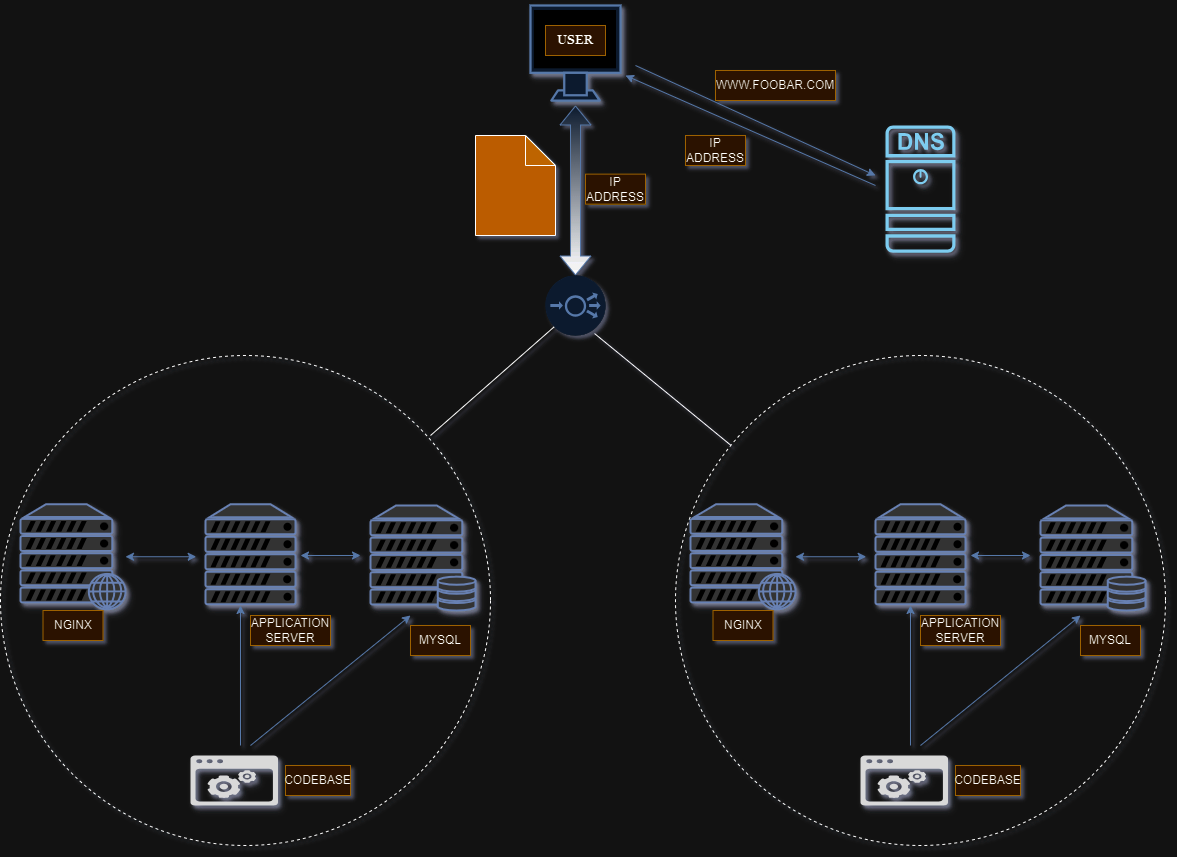

The diagram above was exported from draw.io. Its source (the exported page's mxGraphModel, read from the mxfile embedded in the PNG):
<mxGraphModel dx="934" dy="476" grid="1" gridSize="10" guides="1" tooltips="1" connect="1" arrows="1" fold="1" page="1" pageScale="1" pageWidth="850" pageHeight="1100" math="0" shadow="1">
  <root>
    <mxCell id="0" />
    <mxCell id="1" parent="0" />
    <mxCell id="K512zQrgkYPToNK6PyPr-4" value="" style="endArrow=classic;html=1;rounded=0;fillColor=#dae8fc;strokeColor=#6c8ebf;" parent="1" edge="1">
      <mxGeometry width="50" height="50" relative="1" as="geometry">
        <mxPoint x="1035" y="230" as="sourcePoint" />
        <mxPoint x="785" y="120" as="targetPoint" />
      </mxGeometry>
    </mxCell>
    <mxCell id="K512zQrgkYPToNK6PyPr-5" value="" style="endArrow=classic;html=1;rounded=0;fillColor=#dae8fc;strokeColor=#6c8ebf;" parent="1" edge="1">
      <mxGeometry width="50" height="50" relative="1" as="geometry">
        <mxPoint x="795" y="110" as="sourcePoint" />
        <mxPoint x="1035" y="220" as="targetPoint" />
      </mxGeometry>
    </mxCell>
    <mxCell id="K512zQrgkYPToNK6PyPr-8" value="" style="endArrow=classic;startArrow=classic;html=1;rounded=0;strokeColor=#6c8ebf;shape=flexArrow;fillColor=#dae8fc;fillStyle=dots;gradientColor=default;" parent="1" edge="1">
      <mxGeometry width="50" height="50" relative="1" as="geometry">
        <mxPoint x="735" y="320" as="sourcePoint" />
        <mxPoint x="735" y="150" as="targetPoint" />
      </mxGeometry>
    </mxCell>
    <mxCell id="K512zQrgkYPToNK6PyPr-10" value="" style="sketch=0;points=[[0.015,0.015,0],[0.985,0.015,0],[0.985,0.985,0],[0.015,0.985,0],[0.25,0,0],[0.5,0,0],[0.75,0,0],[1,0.25,0],[1,0.5,0],[1,0.75,0],[0.75,1,0],[0.5,1,0],[0.25,1,0],[0,0.75,0],[0,0.5,0],[0,0.25,0]];verticalLabelPosition=bottom;html=1;verticalAlign=top;aspect=fixed;align=center;pointerEvents=1;shape=mxgraph.cisco19.dns_server;fillColor=#005073;strokeColor=none;shadow=1;" parent="1" vertex="1">
      <mxGeometry x="1045" y="170" width="70" height="127.27" as="geometry" />
    </mxCell>
    <mxCell id="K512zQrgkYPToNK6PyPr-17" value="" style="fontColor=#0066CC;verticalAlign=top;verticalLabelPosition=bottom;labelPosition=center;align=center;html=1;outlineConnect=0;fillColor=#CCCCCC;strokeColor=#6881B3;gradientColor=none;gradientDirection=north;strokeWidth=2;shape=mxgraph.networks.web_server;shadow=1;" parent="1" vertex="1">
      <mxGeometry x="180" y="548.75" width="105" height="105" as="geometry" />
    </mxCell>
    <mxCell id="K512zQrgkYPToNK6PyPr-18" value="" style="fontColor=#0066CC;verticalAlign=top;verticalLabelPosition=bottom;labelPosition=center;align=center;html=1;outlineConnect=0;fillColor=#CCCCCC;strokeColor=#6881B3;gradientColor=none;gradientDirection=north;strokeWidth=2;shape=mxgraph.networks.server_storage;shadow=1;" parent="1" vertex="1">
      <mxGeometry x="530" y="550" width="105" height="105" as="geometry" />
    </mxCell>
    <mxCell id="K512zQrgkYPToNK6PyPr-19" value="" style="verticalAlign=top;verticalLabelPosition=bottom;labelPosition=center;align=center;html=1;outlineConnect=0;fillColor=#dae8fc;strokeColor=#6c8ebf;gradientDirection=north;strokeWidth=2;shape=mxgraph.networks.monitor;shadow=1;" parent="1" vertex="1">
      <mxGeometry x="690" y="50" width="90" height="95" as="geometry" />
    </mxCell>
    <mxCell id="K512zQrgkYPToNK6PyPr-20" value="&lt;b&gt;&lt;font face=&quot;Georgia&quot;&gt;USER&lt;/font&gt;&lt;/b&gt;" style="text;strokeColor=#d79b00;align=center;fillColor=#ffe6cc;html=1;verticalAlign=middle;whiteSpace=wrap;rounded=0;" parent="1" vertex="1">
      <mxGeometry x="705" y="70" width="60" height="30" as="geometry" />
    </mxCell>
    <mxCell id="K512zQrgkYPToNK6PyPr-21" value="" style="fontColor=#0066CC;verticalAlign=top;verticalLabelPosition=bottom;labelPosition=center;align=center;html=1;outlineConnect=0;fillColor=#CCCCCC;strokeColor=#6881B3;gradientColor=none;gradientDirection=north;strokeWidth=2;shape=mxgraph.networks.server;shadow=1;" parent="1" vertex="1">
      <mxGeometry x="365" y="548.75" width="90" height="100" as="geometry" />
    </mxCell>
    <mxCell id="K512zQrgkYPToNK6PyPr-22" value="" style="verticalLabelPosition=bottom;sketch=0;html=1;fillColor=#282828;strokeColor=none;verticalAlign=top;pointerEvents=1;align=center;shape=mxgraph.cisco_safe.technology_icons.icon17;shadow=1;" parent="1" vertex="1">
      <mxGeometry x="350" y="800" width="87.5" height="50" as="geometry" />
    </mxCell>
    <mxCell id="K512zQrgkYPToNK6PyPr-23" value="" style="endArrow=classic;startArrow=classic;html=1;rounded=0;fillColor=#dae8fc;strokeColor=#6c8ebf;" parent="1" source="K512zQrgkYPToNK6PyPr-17" edge="1">
      <mxGeometry width="50" height="50" relative="1" as="geometry">
        <mxPoint x="285" y="651.25" as="sourcePoint" />
        <mxPoint x="355.71067811865476" y="601.25" as="targetPoint" />
      </mxGeometry>
    </mxCell>
    <mxCell id="K512zQrgkYPToNK6PyPr-24" value="" style="endArrow=classic;startArrow=classic;html=1;rounded=0;fillColor=#dae8fc;strokeColor=#6c8ebf;" parent="1" edge="1">
      <mxGeometry width="50" height="50" relative="1" as="geometry">
        <mxPoint x="460" y="600" as="sourcePoint" />
        <mxPoint x="520" y="600" as="targetPoint" />
      </mxGeometry>
    </mxCell>
    <mxCell id="K512zQrgkYPToNK6PyPr-25" value="" style="endArrow=classic;html=1;rounded=0;fillColor=#dae8fc;strokeColor=#6c8ebf;" parent="1" edge="1">
      <mxGeometry width="50" height="50" relative="1" as="geometry">
        <mxPoint x="410" y="790" as="sourcePoint" />
        <mxPoint x="570" y="660" as="targetPoint" />
      </mxGeometry>
    </mxCell>
    <mxCell id="K512zQrgkYPToNK6PyPr-27" value="" style="endArrow=classic;html=1;rounded=0;fillColor=#dae8fc;strokeColor=#6c8ebf;" parent="1" edge="1">
      <mxGeometry width="50" height="50" relative="1" as="geometry">
        <mxPoint x="400" y="790" as="sourcePoint" />
        <mxPoint x="400" y="650" as="targetPoint" />
      </mxGeometry>
    </mxCell>
    <mxCell id="K512zQrgkYPToNK6PyPr-32" value="" style="ellipse;whiteSpace=wrap;html=1;aspect=fixed;shadow=0;textShadow=0;noLabel=1;dropTarget=0;fillColor=none;dashed=1;" parent="1" vertex="1">
      <mxGeometry x="160" y="400" width="490" height="490" as="geometry" />
    </mxCell>
    <mxCell id="nFxYqOQ2IK6mjA7SXear-2" value="NGINX" style="text;strokeColor=#d79b00;align=center;fillColor=#ffe6cc;html=1;verticalAlign=middle;whiteSpace=wrap;rounded=0;" vertex="1" parent="1">
      <mxGeometry x="202.5" y="655" width="60" height="30" as="geometry" />
    </mxCell>
    <mxCell id="nFxYqOQ2IK6mjA7SXear-3" value="APPLICATION SERVER" style="text;strokeColor=#d79b00;align=center;fillColor=#ffe6cc;html=1;verticalAlign=middle;whiteSpace=wrap;rounded=0;" vertex="1" parent="1">
      <mxGeometry x="410" y="660" width="80" height="30" as="geometry" />
    </mxCell>
    <mxCell id="nFxYqOQ2IK6mjA7SXear-4" value="MYSQL" style="text;strokeColor=#d79b00;align=center;fillColor=#ffe6cc;html=1;verticalAlign=middle;whiteSpace=wrap;rounded=0;" vertex="1" parent="1">
      <mxGeometry x="570" y="670" width="60" height="30" as="geometry" />
    </mxCell>
    <mxCell id="nFxYqOQ2IK6mjA7SXear-5" value="CODEBASE" style="text;strokeColor=#d79b00;align=center;fillColor=#ffe6cc;html=1;verticalAlign=middle;whiteSpace=wrap;rounded=0;" vertex="1" parent="1">
      <mxGeometry x="445" y="810" width="65" height="30" as="geometry" />
    </mxCell>
    <mxCell id="nFxYqOQ2IK6mjA7SXear-6" value="WWW.FOOBAR.COM" style="text;strokeColor=#d79b00;align=center;fillColor=#ffe6cc;html=1;verticalAlign=middle;whiteSpace=wrap;rounded=0;" vertex="1" parent="1">
      <mxGeometry x="875" y="115" width="120" height="30" as="geometry" />
    </mxCell>
    <mxCell id="nFxYqOQ2IK6mjA7SXear-7" value="IP ADDRESS" style="text;strokeColor=#d79b00;align=center;fillColor=#ffe6cc;html=1;verticalAlign=middle;whiteSpace=wrap;rounded=0;" vertex="1" parent="1">
      <mxGeometry x="845" y="180" width="60" height="30" as="geometry" />
    </mxCell>
    <mxCell id="nFxYqOQ2IK6mjA7SXear-8" value="IP ADDRESS" style="text;strokeColor=#d79b00;align=center;fillColor=#ffe6cc;html=1;verticalAlign=middle;whiteSpace=wrap;rounded=0;" vertex="1" parent="1">
      <mxGeometry x="745" y="218.63" width="60" height="30" as="geometry" />
    </mxCell>
    <mxCell id="nFxYqOQ2IK6mjA7SXear-10" value="" style="shape=note;whiteSpace=wrap;html=1;backgroundOutline=1;darkOpacity=0.05;fillColor=#ec8d09;" vertex="1" parent="1">
      <mxGeometry x="635" y="180" width="80" height="100" as="geometry" />
    </mxCell>
    <mxCell id="nFxYqOQ2IK6mjA7SXear-24" value="" style="fontColor=#0066CC;verticalAlign=top;verticalLabelPosition=bottom;labelPosition=center;align=center;html=1;outlineConnect=0;fillColor=#CCCCCC;strokeColor=#6881B3;gradientColor=none;gradientDirection=north;strokeWidth=2;shape=mxgraph.networks.web_server;shadow=1;" vertex="1" parent="1">
      <mxGeometry x="850" y="548.75" width="105" height="105" as="geometry" />
    </mxCell>
    <mxCell id="nFxYqOQ2IK6mjA7SXear-25" value="" style="fontColor=#0066CC;verticalAlign=top;verticalLabelPosition=bottom;labelPosition=center;align=center;html=1;outlineConnect=0;fillColor=#CCCCCC;strokeColor=#6881B3;gradientColor=none;gradientDirection=north;strokeWidth=2;shape=mxgraph.networks.server_storage;shadow=1;" vertex="1" parent="1">
      <mxGeometry x="1200" y="550" width="105" height="105" as="geometry" />
    </mxCell>
    <mxCell id="nFxYqOQ2IK6mjA7SXear-26" value="" style="fontColor=#0066CC;verticalAlign=top;verticalLabelPosition=bottom;labelPosition=center;align=center;html=1;outlineConnect=0;fillColor=#CCCCCC;strokeColor=#6881B3;gradientColor=none;gradientDirection=north;strokeWidth=2;shape=mxgraph.networks.server;shadow=1;" vertex="1" parent="1">
      <mxGeometry x="1035" y="548.75" width="90" height="100" as="geometry" />
    </mxCell>
    <mxCell id="nFxYqOQ2IK6mjA7SXear-27" value="" style="verticalLabelPosition=bottom;sketch=0;html=1;fillColor=#282828;strokeColor=none;verticalAlign=top;pointerEvents=1;align=center;shape=mxgraph.cisco_safe.technology_icons.icon17;shadow=1;" vertex="1" parent="1">
      <mxGeometry x="1020" y="800" width="87.5" height="50" as="geometry" />
    </mxCell>
    <mxCell id="nFxYqOQ2IK6mjA7SXear-28" value="" style="endArrow=classic;startArrow=classic;html=1;rounded=0;fillColor=#dae8fc;strokeColor=#6c8ebf;" edge="1" source="nFxYqOQ2IK6mjA7SXear-24" parent="1">
      <mxGeometry width="50" height="50" relative="1" as="geometry">
        <mxPoint x="955" y="651.25" as="sourcePoint" />
        <mxPoint x="1025.7106781186549" y="601.25" as="targetPoint" />
      </mxGeometry>
    </mxCell>
    <mxCell id="nFxYqOQ2IK6mjA7SXear-29" value="" style="endArrow=classic;startArrow=classic;html=1;rounded=0;fillColor=#dae8fc;strokeColor=#6c8ebf;" edge="1" parent="1">
      <mxGeometry width="50" height="50" relative="1" as="geometry">
        <mxPoint x="1130" y="600" as="sourcePoint" />
        <mxPoint x="1190" y="600" as="targetPoint" />
      </mxGeometry>
    </mxCell>
    <mxCell id="nFxYqOQ2IK6mjA7SXear-30" value="" style="endArrow=classic;html=1;rounded=0;fillColor=#dae8fc;strokeColor=#6c8ebf;" edge="1" parent="1">
      <mxGeometry width="50" height="50" relative="1" as="geometry">
        <mxPoint x="1080" y="790" as="sourcePoint" />
        <mxPoint x="1240" y="660" as="targetPoint" />
      </mxGeometry>
    </mxCell>
    <mxCell id="nFxYqOQ2IK6mjA7SXear-31" value="" style="endArrow=classic;html=1;rounded=0;fillColor=#dae8fc;strokeColor=#6c8ebf;" edge="1" parent="1">
      <mxGeometry width="50" height="50" relative="1" as="geometry">
        <mxPoint x="1070" y="790" as="sourcePoint" />
        <mxPoint x="1070" y="650" as="targetPoint" />
      </mxGeometry>
    </mxCell>
    <mxCell id="nFxYqOQ2IK6mjA7SXear-32" value="NGINX" style="text;strokeColor=#d79b00;align=center;fillColor=#ffe6cc;html=1;verticalAlign=middle;whiteSpace=wrap;rounded=0;" vertex="1" parent="1">
      <mxGeometry x="872.5" y="655" width="60" height="30" as="geometry" />
    </mxCell>
    <mxCell id="nFxYqOQ2IK6mjA7SXear-33" value="APPLICATION SERVER" style="text;strokeColor=#d79b00;align=center;fillColor=#ffe6cc;html=1;verticalAlign=middle;whiteSpace=wrap;rounded=0;" vertex="1" parent="1">
      <mxGeometry x="1080" y="660" width="80" height="30" as="geometry" />
    </mxCell>
    <mxCell id="nFxYqOQ2IK6mjA7SXear-34" value="MYSQL" style="text;strokeColor=#d79b00;align=center;fillColor=#ffe6cc;html=1;verticalAlign=middle;whiteSpace=wrap;rounded=0;" vertex="1" parent="1">
      <mxGeometry x="1240" y="670" width="60" height="30" as="geometry" />
    </mxCell>
    <mxCell id="nFxYqOQ2IK6mjA7SXear-35" value="CODEBASE" style="text;strokeColor=#d79b00;align=center;fillColor=#ffe6cc;html=1;verticalAlign=middle;whiteSpace=wrap;rounded=0;" vertex="1" parent="1">
      <mxGeometry x="1115" y="810" width="65" height="30" as="geometry" />
    </mxCell>
    <mxCell id="nFxYqOQ2IK6mjA7SXear-36" value="" style="ellipse;whiteSpace=wrap;html=1;aspect=fixed;shadow=0;textShadow=0;noLabel=1;dropTarget=0;fillColor=none;dashed=1;" vertex="1" parent="1">
      <mxGeometry x="835" y="400" width="490" height="490" as="geometry" />
    </mxCell>
    <mxCell id="nFxYqOQ2IK6mjA7SXear-37" value="" style="fillColor=#dae8fc;verticalLabelPosition=bottom;sketch=0;html=1;strokeColor=#6c8ebf;verticalAlign=top;align=center;points=[[0.145,0.145,0],[0.5,0,0],[0.855,0.145,0],[1,0.5,0],[0.855,0.855,0],[0.5,1,0],[0.145,0.855,0],[0,0.5,0]];pointerEvents=1;shape=mxgraph.cisco_safe.compositeIcon;bgIcon=ellipse;resIcon=mxgraph.cisco_safe.capability.load_balancer;" vertex="1" parent="1">
      <mxGeometry x="705" y="320" width="60" height="60" as="geometry" />
    </mxCell>
    <mxCell id="nFxYqOQ2IK6mjA7SXear-39" value="" style="endArrow=none;html=1;rounded=0;entryX=0.145;entryY=0.855;entryDx=0;entryDy=0;entryPerimeter=0;" edge="1" parent="1" target="nFxYqOQ2IK6mjA7SXear-37">
      <mxGeometry width="50" height="50" relative="1" as="geometry">
        <mxPoint x="590" y="480" as="sourcePoint" />
        <mxPoint x="640" y="430" as="targetPoint" />
      </mxGeometry>
    </mxCell>
    <mxCell id="nFxYqOQ2IK6mjA7SXear-41" value="" style="endArrow=none;html=1;rounded=0;entryX=0.817;entryY=0.967;entryDx=0;entryDy=0;entryPerimeter=0;" edge="1" parent="1" source="nFxYqOQ2IK6mjA7SXear-36" target="nFxYqOQ2IK6mjA7SXear-37">
      <mxGeometry width="50" height="50" relative="1" as="geometry">
        <mxPoint x="810" y="440" as="sourcePoint" />
        <mxPoint x="860" y="390" as="targetPoint" />
      </mxGeometry>
    </mxCell>
  </root>
</mxGraphModel>